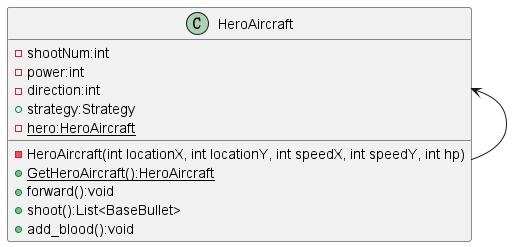

The diagram above was rendered by PlantUML. Its source (embedded in the PNG):
@startuml
'https://plantuml.com/sequence-diagram
class HeroAircraft {
    - shootNum:int
    - power:int
    - direction:int
    + strategy:Strategy
    - HeroAircraft(int locationX, int locationY, int speedX, int speedY, int hp)
    - {static}hero:HeroAircraft
    + {static}GetHeroAircraft():HeroAircraft
    + forward():void
    + shoot():List<BaseBullet>
    + add_blood():void
}
HeroAircraft <--HeroAircraft
@enduml